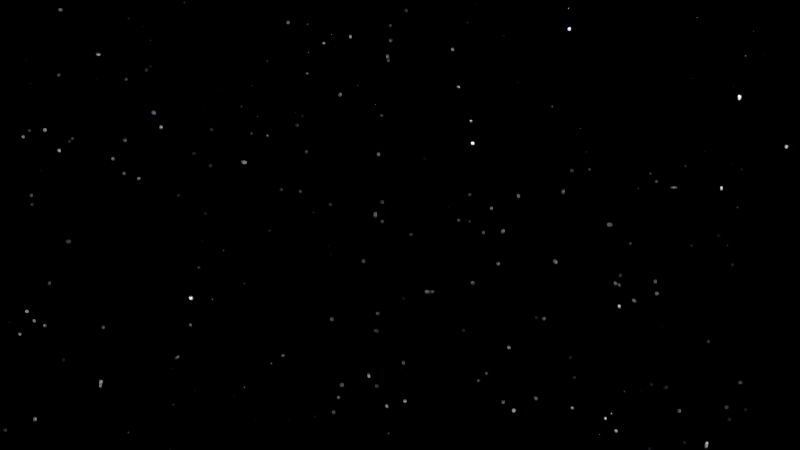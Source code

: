 # Source: HP-Shot_11.blend  (saved by Blender 2.76.0; exported with 4.5.12 LTS)
import bpy
from mathutils import Matrix  # noqa: F401  (used for matrix-valued properties, if any)

bpy.ops.wm.read_factory_settings(use_empty=True)
scene = bpy.context.scene
scene.name = 'Scene'

# ---- collections
col_collection_1 = bpy.data.collections.new('Collection 1'); scene.collection.children.link(col_collection_1)
col_aufhelllichtgroup = bpy.data.collections.new('AufhellLichtGroup')  # instanced only; not linked into the scene
col_minion_group = bpy.data.collections.new('Minion_Group')  # instanced only; not linked into the scene
col_schlossohnetorgroup = bpy.data.collections.new('SchlossOhneTorGroup')  # instanced only; not linked into the scene
col_schloss = bpy.data.collections.new('Schloss')  # instanced only; not linked into the scene
col_tor_r_group_001 = bpy.data.collections.new('Tor_R_Group.001')  # instanced only; not linked into the scene
col_tor_l_group_001 = bpy.data.collections.new('Tor_L_Group.001')  # instanced only; not linked into the scene
col_berg = bpy.data.collections.new('Berg')  # instanced only; not linked into the scene
col_sonne = bpy.data.collections.new('Sonne')  # instanced only; not linked into the scene
col_mond = bpy.data.collections.new('Mond')  # instanced only; not linked into the scene

# ---- world
world_world = bpy.data.worlds.new('World'); scene.world = world_world
world_world.use_nodes = True; world_world.node_tree.nodes.clear()
_N = world_world.node_tree.nodes; _L = world_world.node_tree.links
n0 = _N.new('ShaderNodeOutputWorld'); n0.name = 'World Output'; n0.location = (300, 300)
n1 = _N.new('ShaderNodeBackground'); n1.name = 'Background'; n1.location = (10, 300)
n2 = _N.new('ShaderNodeMath'); n2.name = 'Math'; n2.location = (-430, 378)
n2.operation = 'MULTIPLY'
n2.inputs[1].default_value = 10.0
n3 = _N.new('ShaderNodeMath'); n3.name = 'Math.001'; n3.location = (-215, 365)
n3.operation = 'SUBTRACT'
n3.inputs[1].default_value = 9.0
n4 = _N.new('ShaderNodeTexVoronoi'); n4.name = 'Voronoi Texture'; n4.location = (-670, 380)
n4.inputs[2].default_value = 300.0
n5 = _N.new('ShaderNodeMath'); n5.name = 'Math.002'; n5.location = (0, 0)
n5.operation = 'MULTIPLY'
_L.new(n1.outputs[0], n0.inputs[0])
_L.new(n3.outputs[0], n1.inputs[0])
_L.new(n2.outputs[0], n3.inputs[0])
_L.new(n5.outputs[0], n2.inputs[0])
_L.new(n4.outputs[0], n5.inputs[0])
_L.new(n4.outputs[0], n5.inputs[1])
n0.is_active_output = True
world_world.color = (0.05088, 0.05088, 0.05088)
world_world.use_sun_shadow = False
world_world.sun_shadow_jitter_overblur = 0.0
world_world.cycles.sampling_method = 'MANUAL'
world_world.cycles.sample_map_resolution = 256

# ---- cameras
cam_camera = bpy.data.cameras.new('Camera')
cam_camera.clip_end = 100.0
cam_camera.sensor_width = 32.0
cam_camera.sensor_height = 18.0
cam_camera.display_size = 2.0
cam_camera.dof.focus_distance = 0.0

# ---- objects
ob_aufhelllichtgroup = bpy.data.objects.new('AufhellLichtGroup', None)
ob_minion_group = bpy.data.objects.new('Minion_Group', None)
ob_schlossohnetorgroup = bpy.data.objects.new('SchlossOhneTorGroup', None)
ob_schloss = bpy.data.objects.new('Schloss', None)
ob_tor_r_group = bpy.data.objects.new('Tor_R_Group', None)
ob_tor_l_group = bpy.data.objects.new('Tor_L_Group', None)
ob_berg = bpy.data.objects.new('Berg', None)
ob_sonne = bpy.data.objects.new('Sonne', None)
ob_mond = bpy.data.objects.new('Mond', None)
ob_camera = bpy.data.objects.new('Camera', cam_camera)

# ---- transforms, parenting, visibility, modifiers, constraints
ob_aufhelllichtgroup.location = (0.0, 0.0, 0.0)
ob_aufhelllichtgroup.empty_image_offset = (0.0, 0.0)
ob_aufhelllichtgroup.show_instancer_for_render = False
ob_aufhelllichtgroup.visible_camera = False
ob_aufhelllichtgroup.visible_glossy = False
ob_aufhelllichtgroup.visible_transmission = False
ob_aufhelllichtgroup.visible_volume_scatter = False
ob_aufhelllichtgroup.visible_shadow = False
ob_aufhelllichtgroup.instance_type = 'COLLECTION'
ob_aufhelllichtgroup.lineart.crease_threshold = 0.0
ob_minion_group.location = (-39.53, 36.33, 7.669)
ob_minion_group.rotation_euler = (0.0, -0.0, 2.357)
ob_minion_group.scale = (0.329, 0.329, 0.329)
ob_minion_group.empty_image_offset = (0.0, 0.0)
ob_minion_group.show_instancer_for_render = False
ob_minion_group.instance_type = 'COLLECTION'
ob_minion_group.lineart.crease_threshold = 0.0
ob_schlossohnetorgroup.location = (-37.46, 37.1, 7.585)
ob_schlossohnetorgroup.rotation_euler = (0.0, 0.0, -0.7857)
ob_schlossohnetorgroup.scale = (1.029, 1.029, 0.955)
ob_schlossohnetorgroup.empty_image_offset = (0.0, 0.0)
ob_schlossohnetorgroup.show_instancer_for_render = False
ob_schlossohnetorgroup.instance_type = 'COLLECTION'
ob_schlossohnetorgroup.lineart.crease_threshold = 0.0
ob_schloss.location = (-37.46, 37.1, 7.585)
ob_schloss.rotation_euler = (0.0, 0.0, -0.7857)
ob_schloss.scale = (1.029, 1.029, 0.955)
ob_schloss.empty_image_offset = (0.0, 0.0)
ob_schloss.hide_viewport = True
ob_schloss.hide_render = True
ob_schloss.show_instancer_for_render = False
ob_schloss.instance_type = 'COLLECTION'
ob_schloss.lineart.crease_threshold = 0.0
ob_tor_r_group.location = (-39.98, 34.35, 7.669)
ob_tor_r_group.rotation_euler = (0.0, 0.0, -1.831)
ob_tor_r_group.scale = (1.029, 1.029, 0.955)
ob_tor_r_group.empty_image_offset = (0.0, 0.0)
ob_tor_r_group.show_instancer_for_render = False
ob_tor_r_group.instance_type = 'COLLECTION'
ob_tor_r_group.lineart.crease_threshold = 0.0
ob_tor_l_group.location = (-41.52, 35.88, 7.669)
ob_tor_l_group.rotation_euler = (0.0, 0.0, 0.2605)
ob_tor_l_group.scale = (1.029, 1.029, 0.955)
ob_tor_l_group.empty_image_offset = (0.0, 0.0)
ob_tor_l_group.show_instancer_for_render = False
ob_tor_l_group.instance_type = 'COLLECTION'
ob_tor_l_group.lineart.crease_threshold = 0.0
ob_berg.location = (-31.65, 34.42, -5.048)
ob_berg.rotation_euler = (0.0, 0.0, -0.7842)
ob_berg.scale = (1.924, 1.924, 1.799)
ob_berg.empty_image_offset = (0.0, 0.0)
ob_berg.show_instancer_for_render = False
ob_berg.instance_type = 'COLLECTION'
ob_berg.lineart.crease_threshold = 0.0
ob_sonne.location = (0.0, 0.0, 0.0)
ob_sonne.empty_image_offset = (0.0, 0.0)
ob_sonne.show_instancer_for_render = False
ob_sonne.instance_type = 'COLLECTION'
ob_sonne.lineart.crease_threshold = 0.0
ob_mond.location = (0.0, 0.0, 0.0)
ob_mond.empty_image_offset = (0.0, 0.0)
ob_mond.show_instancer_for_render = False
ob_mond.instance_type = 'COLLECTION'
ob_mond.lineart.crease_threshold = 0.0
ob_camera.location = (-43.05, 32.88, 8.51)
ob_camera.rotation_euler = (1.571, 0.0, -0.8333)
ob_camera.lineart.crease_threshold = 0.0
ob_aufhelllichtgroup.instance_collection = col_aufhelllichtgroup
ob_minion_group.instance_collection = col_minion_group
ob_schlossohnetorgroup.instance_collection = col_schlossohnetorgroup
ob_schloss.instance_collection = col_schloss
ob_tor_r_group.instance_collection = col_tor_r_group_001
ob_tor_l_group.instance_collection = col_tor_l_group_001
ob_berg.instance_collection = col_berg
ob_sonne.instance_collection = col_sonne
ob_mond.instance_collection = col_mond

# ---- collection membership
col_collection_1.objects.link(ob_aufhelllichtgroup)
col_collection_1.objects.link(ob_minion_group)
col_collection_1.objects.link(ob_schlossohnetorgroup)
col_collection_1.objects.link(ob_schloss)
col_collection_1.objects.link(ob_tor_r_group)
col_collection_1.objects.link(ob_tor_l_group)
col_collection_1.objects.link(ob_berg)
col_collection_1.objects.link(ob_sonne)
col_collection_1.objects.link(ob_mond)
col_collection_1.objects.link(ob_camera)

# ---- scene / render settings (as saved in the file)
scene.camera = ob_camera
scene.frame_start = 1926; scene.frame_end = 2098; scene.frame_set(2098)
scene.render.engine = 'CYCLES'
scene.render.resolution_x = 1280
scene.render.resolution_y = 720
scene.render.dither_intensity = 0.0
scene.cycles.use_denoising = False
scene.cycles.samples = 75
scene.cycles.sampling_pattern = 'TABULATED_SOBOL'
scene.cycles.light_sampling_threshold = 0.0
scene.cycles.use_adaptive_sampling = False
scene.cycles.use_light_tree = False
scene.cycles.blur_glossy = 0.0
scene.cycles.pixel_filter_type = 'GAUSSIAN'
scene.cycles.sample_clamp_indirect = 0.0
scene.view_settings.view_transform = 'Standard'
bpy.context.view_layer.update()

# ---- added for rendering (the .blend has no usable light): sun
light_auto_sun = bpy.data.lights.new('AutoSun', 'SUN')
light_auto_sun.energy = 3.0
light_auto_sun.angle = 0.0523599
ob_auto_sun = bpy.data.objects.new('AutoSun', light_auto_sun)
scene.collection.objects.link(ob_auto_sun)
ob_auto_sun.rotation_euler = (0.872665, 0.174533, 0.523599)
bpy.context.view_layer.update()
